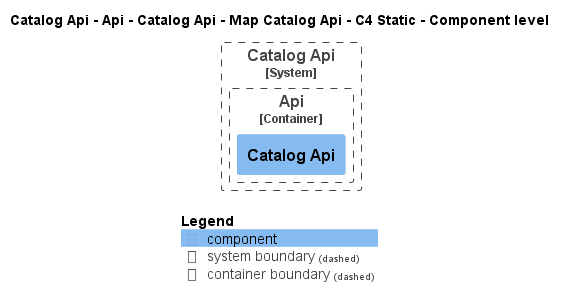

The diagram above was rendered by PlantUML. Its source (embedded in the PNG):
@startuml
!pragma layout smetana
!include ..\..\..\..\..\..\..\..\..\..\..\.c4s\C4_Component.puml

AddElementTag("c4interflow:lifecycle:new", $bgColor=green, $fontColor=#ffffff, $borderColor=green, $shadowing="False")
AddElementTag("c4interflow:lifecycle:changed", $bgColor=orange, $fontColor=#ffffff, $borderColor=orange, $shadowing="False")
AddElementTag("c4interflow:lifecycle:removed", $bgColor=red, $fontColor=#ffffff, $borderColor=red, $shadowing="False")

AddRelTag("c4interflow:lifecycle:new", $textColor=green, $lineColor=green)
AddRelTag("c4interflow:lifecycle:changed", $textColor=orange, $lineColor=orange)
AddRelTag("c4interflow:lifecycle:removed", $textColor=red, $lineColor=red)

SHOW_PERSON_PORTRAIT()
LAYOUT_TOP_DOWN()

skinparam linetype polyline

title Catalog Api - Api - Catalog Api - Map Catalog Api - C4 Static - Component level


System_Boundary(dotnet.eShop.Architecture.SoftwareSystems.CatalogApi, "Catalog Api") {
    
Container_Boundary(dotnet.eShop.Architecture.SoftwareSystems.CatalogApi.Containers.Api, "Api") {
    Component(dotnet.eShop.Architecture.SoftwareSystems.CatalogApi.Containers.Api.Components.CatalogApi, "Catalog Api", "", "")
}
}



SHOW_LEGEND()
@enduml